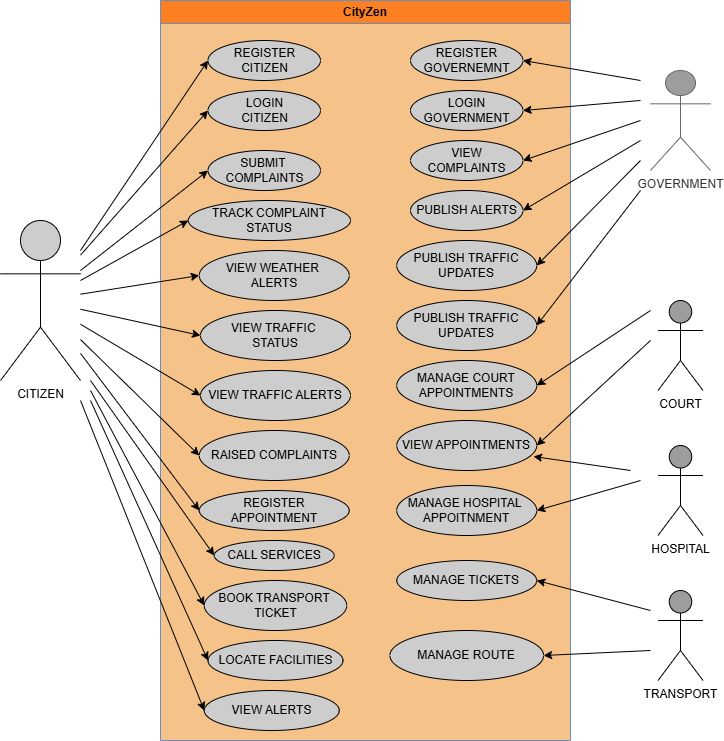

The diagram above was exported from draw.io. Its source (the exported page's mxGraphModel, read from the mxfile embedded in the PNG):
<mxGraphModel dx="872" dy="473" grid="1" gridSize="10" guides="1" tooltips="1" connect="1" arrows="1" fold="1" page="1" pageScale="1" pageWidth="827" pageHeight="1169" math="0" shadow="0">
  <root>
    <mxCell id="0" />
    <mxCell id="1" parent="0" />
    <mxCell id="iqhYaqVW_FglGKSIYIdv-1" parent="1" style="swimlane;whiteSpace=wrap;html=1;fillColor=#FC8022;strokeColor=#6c8ebf;swimlaneFillColor=light-dark(#f5c38a, #ededed);" value="CityZen" vertex="1">
      <mxGeometry height="740" width="410" x="220" y="50" as="geometry" />
    </mxCell>
    <mxCell id="iqhYaqVW_FglGKSIYIdv-2" parent="iqhYaqVW_FglGKSIYIdv-1" style="ellipse;whiteSpace=wrap;html=1;fillColor=#CDCDCD;" value="REGISTER CITIZEN" vertex="1">
      <mxGeometry height="40" width="112.5" x="47.5" y="40" as="geometry" />
    </mxCell>
    <mxCell id="iqhYaqVW_FglGKSIYIdv-3" parent="iqhYaqVW_FglGKSIYIdv-1" style="ellipse;whiteSpace=wrap;html=1;fillColor=#CDCDCD;" value="LOGIN&lt;div&gt;CITIZEN&lt;/div&gt;" vertex="1">
      <mxGeometry height="40" width="112.5" x="47.5" y="90" as="geometry" />
    </mxCell>
    <mxCell id="iqhYaqVW_FglGKSIYIdv-4" parent="iqhYaqVW_FglGKSIYIdv-1" style="ellipse;whiteSpace=wrap;html=1;fillColor=#CDCDCD;" value="SUBMIT&amp;nbsp;&lt;div&gt;COMPLAINTS&lt;/div&gt;" vertex="1">
      <mxGeometry height="40" width="112.5" x="47.5" y="150" as="geometry" />
    </mxCell>
    <mxCell id="iqhYaqVW_FglGKSIYIdv-5" parent="iqhYaqVW_FglGKSIYIdv-1" style="ellipse;whiteSpace=wrap;html=1;fillColor=#CDCDCD;" value="TRACK COMPLAINT STATUS" vertex="1">
      <mxGeometry height="40" width="162.19" x="27.810000000000002" y="200" as="geometry" />
    </mxCell>
    <mxCell id="iqhYaqVW_FglGKSIYIdv-6" parent="iqhYaqVW_FglGKSIYIdv-1" style="ellipse;whiteSpace=wrap;html=1;fillColor=#CDCDCD;" value="VIEW WEATHER&amp;nbsp;&lt;div&gt;ALERTS&lt;/div&gt;" vertex="1">
      <mxGeometry height="50" width="150" x="38.75" y="250" as="geometry" />
    </mxCell>
    <mxCell id="iqhYaqVW_FglGKSIYIdv-7" parent="iqhYaqVW_FglGKSIYIdv-1" style="ellipse;whiteSpace=wrap;html=1;fillColor=#CDCDCD;" value="VIEW TRAFFIC&amp;nbsp;&lt;div&gt;STATUS&lt;/div&gt;" vertex="1">
      <mxGeometry height="50" width="150" x="40" y="310" as="geometry" />
    </mxCell>
    <mxCell id="iqhYaqVW_FglGKSIYIdv-8" parent="iqhYaqVW_FglGKSIYIdv-1" style="ellipse;whiteSpace=wrap;html=1;fillColor=#CDCDCD;" value="VIEW TRAFFIC ALERTS" vertex="1">
      <mxGeometry height="50" width="150" x="40" y="370" as="geometry" />
    </mxCell>
    <mxCell id="iqhYaqVW_FglGKSIYIdv-9" parent="iqhYaqVW_FglGKSIYIdv-1" style="ellipse;whiteSpace=wrap;html=1;fillColor=#CDCDCD;" value="RAISED COMPLAINTS" vertex="1">
      <mxGeometry height="50" width="150" x="38.75" y="430" as="geometry" />
    </mxCell>
    <mxCell id="iqhYaqVW_FglGKSIYIdv-10" parent="iqhYaqVW_FglGKSIYIdv-1" style="ellipse;whiteSpace=wrap;html=1;fillColor=#CDCDCD;" value="REGISTER APPOINTMENT" vertex="1">
      <mxGeometry height="40" width="150" x="38.75" y="490" as="geometry" />
    </mxCell>
    <mxCell id="iqhYaqVW_FglGKSIYIdv-15" parent="iqhYaqVW_FglGKSIYIdv-1" style="ellipse;whiteSpace=wrap;html=1;fillColor=#CDCDCD;" value="LOCATE FACILITIES" vertex="1">
      <mxGeometry height="40" width="135" x="47.5" y="640" as="geometry" />
    </mxCell>
    <mxCell id="iqhYaqVW_FglGKSIYIdv-36" parent="iqhYaqVW_FglGKSIYIdv-1" style="ellipse;whiteSpace=wrap;html=1;fillColor=#CDCDCD;" value="CALL SERVICES" vertex="1">
      <mxGeometry height="30" width="120" x="53.75" y="540" as="geometry" />
    </mxCell>
    <mxCell id="iqhYaqVW_FglGKSIYIdv-37" parent="iqhYaqVW_FglGKSIYIdv-1" style="ellipse;whiteSpace=wrap;html=1;fillColor=#CDCDCD;" value="BOOK TRANSPORT&amp;nbsp;&lt;div&gt;TICKET&lt;/div&gt;" vertex="1">
      <mxGeometry height="50" width="142.5" x="43.75" y="580" as="geometry" />
    </mxCell>
    <mxCell id="iqhYaqVW_FglGKSIYIdv-38" parent="iqhYaqVW_FglGKSIYIdv-1" style="ellipse;whiteSpace=wrap;html=1;fillColor=#CDCDCD;" value="VIEW ALERTS" vertex="1">
      <mxGeometry height="40" width="135" x="43.75" y="690" as="geometry" />
    </mxCell>
    <mxCell id="iqhYaqVW_FglGKSIYIdv-41" parent="iqhYaqVW_FglGKSIYIdv-1" style="ellipse;whiteSpace=wrap;html=1;fillColor=#CDCDCD;" value="REGISTER GOVERNEMNT" vertex="1">
      <mxGeometry height="40" width="112.5" x="250" y="40" as="geometry" />
    </mxCell>
    <mxCell id="iqhYaqVW_FglGKSIYIdv-42" parent="iqhYaqVW_FglGKSIYIdv-1" style="ellipse;whiteSpace=wrap;html=1;fillColor=#CDCDCD;" value="LOGIN&lt;div&gt;GOVERNMENT&lt;/div&gt;" vertex="1">
      <mxGeometry height="40" width="112.5" x="250" y="90" as="geometry" />
    </mxCell>
    <mxCell id="iqhYaqVW_FglGKSIYIdv-43" parent="iqhYaqVW_FglGKSIYIdv-1" style="ellipse;whiteSpace=wrap;html=1;fillColor=#CDCDCD;" value="VIEW COMPLAINTS" vertex="1">
      <mxGeometry height="40" width="112.5" x="250" y="140" as="geometry" />
    </mxCell>
    <mxCell id="iqhYaqVW_FglGKSIYIdv-44" parent="iqhYaqVW_FglGKSIYIdv-1" style="ellipse;whiteSpace=wrap;html=1;fillColor=#CDCDCD;" value="PUBLISH ALERTS" vertex="1">
      <mxGeometry height="40" width="112.5" x="250" y="190" as="geometry" />
    </mxCell>
    <mxCell id="iqhYaqVW_FglGKSIYIdv-45" parent="iqhYaqVW_FglGKSIYIdv-1" style="ellipse;whiteSpace=wrap;html=1;fillColor=#CDCDCD;" value="PUBLISH TRAFFIC UPDATES" vertex="1">
      <mxGeometry height="50" width="140" x="236.25" y="240" as="geometry" />
    </mxCell>
    <mxCell id="iqhYaqVW_FglGKSIYIdv-55" parent="iqhYaqVW_FglGKSIYIdv-1" style="ellipse;whiteSpace=wrap;html=1;fillColor=#CDCDCD;" value="PUBLISH TRAFFIC UPDATES" vertex="1">
      <mxGeometry height="50" width="140" x="236.25" y="300" as="geometry" />
    </mxCell>
    <mxCell id="iqhYaqVW_FglGKSIYIdv-56" parent="iqhYaqVW_FglGKSIYIdv-1" style="ellipse;whiteSpace=wrap;html=1;fillColor=#CDCDCD;" value="MANAGE COURT APPOINTMENTS" vertex="1">
      <mxGeometry height="50" width="140" x="236.25" y="360" as="geometry" />
    </mxCell>
    <mxCell id="iqhYaqVW_FglGKSIYIdv-57" parent="iqhYaqVW_FglGKSIYIdv-1" style="ellipse;whiteSpace=wrap;html=1;fillColor=#CDCDCD;" value="VIEW APPOINTMENTS" vertex="1">
      <mxGeometry height="50" width="140" x="236.25" y="420" as="geometry" />
    </mxCell>
    <mxCell id="iqhYaqVW_FglGKSIYIdv-64" parent="iqhYaqVW_FglGKSIYIdv-1" style="ellipse;whiteSpace=wrap;html=1;fillColor=#CDCDCD;" value="MANAGE HOSPITAL&amp;nbsp;&lt;div&gt;APPOITNMENT&lt;/div&gt;" vertex="1">
      <mxGeometry height="50" width="140" x="236.25" y="485" as="geometry" />
    </mxCell>
    <mxCell id="iqhYaqVW_FglGKSIYIdv-68" parent="iqhYaqVW_FglGKSIYIdv-1" style="ellipse;whiteSpace=wrap;html=1;fillColor=#CDCDCD;" value="MANAGE TICKETS" vertex="1">
      <mxGeometry height="40" width="140" x="236.25" y="560" as="geometry" />
    </mxCell>
    <mxCell id="iqhYaqVW_FglGKSIYIdv-69" parent="iqhYaqVW_FglGKSIYIdv-1" style="ellipse;whiteSpace=wrap;html=1;fillColor=#CDCDCD;" value="MANAGE ROUTE" vertex="1">
      <mxGeometry height="50" width="153.75" x="229.38" y="630" as="geometry" />
    </mxCell>
    <mxCell id="iqhYaqVW_FglGKSIYIdv-16" parent="1" style="shape=umlActor;verticalLabelPosition=bottom;verticalAlign=top;html=1;outlineConnect=0;fillColor=#CDCDCD;" value="CITIZEN&lt;div&gt;&lt;br&gt;&lt;/div&gt;" vertex="1">
      <mxGeometry height="160" width="80" x="60" y="270" as="geometry" />
    </mxCell>
    <mxCell id="iqhYaqVW_FglGKSIYIdv-19" edge="1" parent="1" style="endArrow=classic;html=1;rounded=0;entryX=0;entryY=0.5;entryDx=0;entryDy=0;" target="iqhYaqVW_FglGKSIYIdv-2" value="">
      <mxGeometry height="50" relative="1" width="50" as="geometry">
        <mxPoint x="140" y="300" as="sourcePoint" />
        <mxPoint x="190" y="240" as="targetPoint" />
      </mxGeometry>
    </mxCell>
    <mxCell id="iqhYaqVW_FglGKSIYIdv-21" edge="1" parent="1" source="iqhYaqVW_FglGKSIYIdv-16" style="endArrow=classic;html=1;rounded=0;entryX=0;entryY=0.5;entryDx=0;entryDy=0;" target="iqhYaqVW_FglGKSIYIdv-3" value="">
      <mxGeometry height="50" relative="1" width="50" as="geometry">
        <mxPoint x="150" y="310" as="sourcePoint" />
        <mxPoint x="260" y="170" as="targetPoint" />
      </mxGeometry>
    </mxCell>
    <mxCell id="iqhYaqVW_FglGKSIYIdv-22" edge="1" parent="1" style="endArrow=classic;html=1;rounded=0;entryX=0;entryY=0.5;entryDx=0;entryDy=0;" target="iqhYaqVW_FglGKSIYIdv-4" value="">
      <mxGeometry height="50" relative="1" width="50" as="geometry">
        <mxPoint x="140" y="320" as="sourcePoint" />
        <mxPoint x="190" y="270" as="targetPoint" />
      </mxGeometry>
    </mxCell>
    <mxCell id="iqhYaqVW_FglGKSIYIdv-23" edge="1" parent="1" style="endArrow=classic;html=1;rounded=0;entryX=0;entryY=0.5;entryDx=0;entryDy=0;" target="iqhYaqVW_FglGKSIYIdv-5" value="">
      <mxGeometry height="50" relative="1" width="50" as="geometry">
        <mxPoint x="140" y="330" as="sourcePoint" />
        <mxPoint x="190" y="280" as="targetPoint" />
      </mxGeometry>
    </mxCell>
    <mxCell id="iqhYaqVW_FglGKSIYIdv-24" edge="1" parent="1" source="iqhYaqVW_FglGKSIYIdv-16" style="endArrow=classic;html=1;rounded=0;entryX=0;entryY=0.5;entryDx=0;entryDy=0;" target="iqhYaqVW_FglGKSIYIdv-6" value="">
      <mxGeometry height="50" relative="1" width="50" as="geometry">
        <mxPoint x="140" y="360" as="sourcePoint" />
        <mxPoint x="190" y="310" as="targetPoint" />
      </mxGeometry>
    </mxCell>
    <mxCell id="iqhYaqVW_FglGKSIYIdv-25" edge="1" parent="1" source="iqhYaqVW_FglGKSIYIdv-16" style="endArrow=classic;html=1;rounded=0;entryX=0;entryY=0.5;entryDx=0;entryDy=0;" target="iqhYaqVW_FglGKSIYIdv-7" value="">
      <mxGeometry height="50" relative="1" width="50" as="geometry">
        <mxPoint x="140" y="390" as="sourcePoint" />
        <mxPoint x="190" y="340" as="targetPoint" />
      </mxGeometry>
    </mxCell>
    <mxCell id="iqhYaqVW_FglGKSIYIdv-26" edge="1" parent="1" source="iqhYaqVW_FglGKSIYIdv-16" style="endArrow=classic;html=1;rounded=0;entryX=0;entryY=0.5;entryDx=0;entryDy=0;" target="iqhYaqVW_FglGKSIYIdv-8" value="">
      <mxGeometry height="50" relative="1" width="50" as="geometry">
        <mxPoint x="150" y="430" as="sourcePoint" />
        <mxPoint x="200" y="380" as="targetPoint" />
      </mxGeometry>
    </mxCell>
    <mxCell id="iqhYaqVW_FglGKSIYIdv-27" edge="1" parent="1" source="iqhYaqVW_FglGKSIYIdv-16" style="endArrow=classic;html=1;rounded=0;entryX=0;entryY=0.5;entryDx=0;entryDy=0;" target="iqhYaqVW_FglGKSIYIdv-9" value="">
      <mxGeometry height="50" relative="1" width="50" as="geometry">
        <mxPoint x="140" y="490" as="sourcePoint" />
        <mxPoint x="190" y="440" as="targetPoint" />
      </mxGeometry>
    </mxCell>
    <mxCell id="iqhYaqVW_FglGKSIYIdv-28" edge="1" parent="1" source="iqhYaqVW_FglGKSIYIdv-16" style="endArrow=classic;html=1;rounded=0;entryX=0;entryY=0.5;entryDx=0;entryDy=0;" target="iqhYaqVW_FglGKSIYIdv-10" value="">
      <mxGeometry height="50" relative="1" width="50" as="geometry">
        <mxPoint x="130" y="520" as="sourcePoint" />
        <mxPoint x="180" y="470" as="targetPoint" />
      </mxGeometry>
    </mxCell>
    <mxCell id="iqhYaqVW_FglGKSIYIdv-29" edge="1" parent="1" style="endArrow=classic;html=1;rounded=0;entryX=0;entryY=0.5;entryDx=0;entryDy=0;" target="iqhYaqVW_FglGKSIYIdv-15" value="">
      <mxGeometry height="50" relative="1" width="50" as="geometry">
        <mxPoint x="150" y="450" as="sourcePoint" />
        <mxPoint x="258.75" y="640" as="targetPoint" />
      </mxGeometry>
    </mxCell>
    <mxCell id="iqhYaqVW_FglGKSIYIdv-30" edge="1" parent="1" style="endArrow=classic;html=1;rounded=0;entryX=0;entryY=0.5;entryDx=0;entryDy=0;" target="iqhYaqVW_FglGKSIYIdv-38" value="">
      <mxGeometry height="50" relative="1" width="50" as="geometry">
        <mxPoint x="140" y="450" as="sourcePoint" />
        <mxPoint x="260" y="710" as="targetPoint" />
      </mxGeometry>
    </mxCell>
    <mxCell id="iqhYaqVW_FglGKSIYIdv-39" edge="1" parent="1" style="endArrow=classic;html=1;rounded=0;entryX=0;entryY=0.5;entryDx=0;entryDy=0;" target="iqhYaqVW_FglGKSIYIdv-36" value="">
      <mxGeometry height="50" relative="1" width="50" as="geometry">
        <mxPoint x="150" y="430" as="sourcePoint" />
        <mxPoint x="210" y="395" as="targetPoint" />
      </mxGeometry>
    </mxCell>
    <mxCell id="iqhYaqVW_FglGKSIYIdv-40" edge="1" parent="1" style="endArrow=classic;html=1;rounded=0;entryX=0;entryY=0.5;entryDx=0;entryDy=0;" target="iqhYaqVW_FglGKSIYIdv-37" value="">
      <mxGeometry height="50" relative="1" width="50" as="geometry">
        <mxPoint x="150" y="440" as="sourcePoint" />
        <mxPoint x="220" y="420" as="targetPoint" />
      </mxGeometry>
    </mxCell>
    <mxCell id="iqhYaqVW_FglGKSIYIdv-46" parent="1" style="shape=umlActor;verticalLabelPosition=bottom;verticalAlign=top;html=1;outlineConnect=0;fillColor=#9D9D9D;strokeColor=#666666;fontColor=#333333;" value="GOVERNMENT&lt;div&gt;&lt;br&gt;&lt;/div&gt;" vertex="1">
      <mxGeometry height="100" width="60" x="710" y="120" as="geometry" />
    </mxCell>
    <mxCell id="iqhYaqVW_FglGKSIYIdv-49" edge="1" parent="1" style="endArrow=classic;html=1;rounded=0;entryX=1;entryY=0.5;entryDx=0;entryDy=0;" target="iqhYaqVW_FglGKSIYIdv-41" value="">
      <mxGeometry height="50" relative="1" width="50" as="geometry">
        <mxPoint x="700" y="130" as="sourcePoint" />
        <mxPoint x="690" y="50" as="targetPoint" />
      </mxGeometry>
    </mxCell>
    <mxCell id="iqhYaqVW_FglGKSIYIdv-50" edge="1" parent="1" style="endArrow=classic;html=1;rounded=0;entryX=1;entryY=0.5;entryDx=0;entryDy=0;" target="iqhYaqVW_FglGKSIYIdv-42" value="">
      <mxGeometry height="50" relative="1" width="50" as="geometry">
        <mxPoint x="700" y="150" as="sourcePoint" />
        <mxPoint x="610" y="170" as="targetPoint" />
      </mxGeometry>
    </mxCell>
    <mxCell id="iqhYaqVW_FglGKSIYIdv-51" edge="1" parent="1" style="endArrow=classic;html=1;rounded=0;entryX=1;entryY=0.5;entryDx=0;entryDy=0;" target="iqhYaqVW_FglGKSIYIdv-43" value="">
      <mxGeometry height="50" relative="1" width="50" as="geometry">
        <mxPoint x="700" y="170" as="sourcePoint" />
        <mxPoint x="650" y="180" as="targetPoint" />
      </mxGeometry>
    </mxCell>
    <mxCell id="iqhYaqVW_FglGKSIYIdv-52" edge="1" parent="1" style="endArrow=classic;html=1;rounded=0;entryX=1;entryY=0.5;entryDx=0;entryDy=0;" target="iqhYaqVW_FglGKSIYIdv-44" value="">
      <mxGeometry height="50" relative="1" width="50" as="geometry">
        <mxPoint x="700" y="190" as="sourcePoint" />
        <mxPoint x="760" y="280" as="targetPoint" />
      </mxGeometry>
    </mxCell>
    <mxCell id="iqhYaqVW_FglGKSIYIdv-54" edge="1" parent="1" style="endArrow=classic;html=1;rounded=0;entryX=1;entryY=0.5;entryDx=0;entryDy=0;" target="iqhYaqVW_FglGKSIYIdv-45" value="">
      <mxGeometry height="50" relative="1" width="50" as="geometry">
        <mxPoint x="700" y="210" as="sourcePoint" />
        <mxPoint x="720" y="260" as="targetPoint" />
      </mxGeometry>
    </mxCell>
    <mxCell id="iqhYaqVW_FglGKSIYIdv-58" edge="1" parent="1" style="endArrow=classic;html=1;rounded=0;entryX=1;entryY=0.5;entryDx=0;entryDy=0;" target="iqhYaqVW_FglGKSIYIdv-55" value="">
      <mxGeometry height="50" relative="1" width="50" as="geometry">
        <mxPoint x="700" y="240" as="sourcePoint" />
        <mxPoint x="720" y="350" as="targetPoint" />
      </mxGeometry>
    </mxCell>
    <mxCell id="iqhYaqVW_FglGKSIYIdv-59" parent="1" style="shape=umlActor;verticalLabelPosition=bottom;verticalAlign=top;html=1;outlineConnect=0;fillColor=#9D9D9D;" value="COURT&lt;div&gt;&lt;br&gt;&lt;/div&gt;" vertex="1">
      <mxGeometry height="90" width="45" x="717.5" y="350" as="geometry" />
    </mxCell>
    <mxCell id="iqhYaqVW_FglGKSIYIdv-60" edge="1" parent="1" style="endArrow=classic;html=1;rounded=0;entryX=1;entryY=0.5;entryDx=0;entryDy=0;" target="iqhYaqVW_FglGKSIYIdv-56" value="">
      <mxGeometry height="50" relative="1" width="50" as="geometry">
        <mxPoint x="710" y="360" as="sourcePoint" />
        <mxPoint x="710" y="380" as="targetPoint" />
      </mxGeometry>
    </mxCell>
    <mxCell id="iqhYaqVW_FglGKSIYIdv-61" edge="1" parent="1" style="endArrow=classic;html=1;rounded=0;entryX=1;entryY=0.5;entryDx=0;entryDy=0;" target="iqhYaqVW_FglGKSIYIdv-57" value="">
      <mxGeometry height="50" relative="1" width="50" as="geometry">
        <mxPoint x="710" y="390" as="sourcePoint" />
        <mxPoint x="640" y="505" as="targetPoint" />
      </mxGeometry>
    </mxCell>
    <mxCell id="iqhYaqVW_FglGKSIYIdv-63" parent="1" style="shape=umlActor;verticalLabelPosition=bottom;verticalAlign=top;html=1;outlineConnect=0;fillColor=#9D9D9D;" value="&lt;div&gt;HOSPITAL&lt;/div&gt;" vertex="1">
      <mxGeometry height="90" width="45" x="717.5" y="495" as="geometry" />
    </mxCell>
    <mxCell id="iqhYaqVW_FglGKSIYIdv-65" edge="1" parent="1" style="endArrow=classic;html=1;rounded=0;entryX=1;entryY=0.5;entryDx=0;entryDy=0;" target="iqhYaqVW_FglGKSIYIdv-64" value="">
      <mxGeometry height="50" relative="1" width="50" as="geometry">
        <mxPoint x="700" y="530" as="sourcePoint" />
        <mxPoint x="680" y="515" as="targetPoint" />
      </mxGeometry>
    </mxCell>
    <mxCell id="iqhYaqVW_FglGKSIYIdv-66" edge="1" parent="1" style="endArrow=classic;html=1;rounded=0;entryX=0.977;entryY=0.72;entryDx=0;entryDy=0;entryPerimeter=0;" target="iqhYaqVW_FglGKSIYIdv-57" value="">
      <mxGeometry height="50" relative="1" width="50" as="geometry">
        <mxPoint x="690" y="520" as="sourcePoint" />
        <mxPoint x="630" y="520" as="targetPoint" />
      </mxGeometry>
    </mxCell>
    <mxCell id="iqhYaqVW_FglGKSIYIdv-67" parent="1" style="shape=umlActor;verticalLabelPosition=bottom;verticalAlign=top;html=1;outlineConnect=0;fillColor=#9D9D9D;" value="TRANSPORT&lt;div&gt;&lt;br&gt;&lt;/div&gt;" vertex="1">
      <mxGeometry height="90" width="45" x="717.5" y="640" as="geometry" />
    </mxCell>
    <mxCell id="iqhYaqVW_FglGKSIYIdv-71" edge="1" parent="1" style="endArrow=classic;html=1;rounded=0;entryX=1;entryY=0.5;entryDx=0;entryDy=0;" target="iqhYaqVW_FglGKSIYIdv-68" value="">
      <mxGeometry height="50" relative="1" width="50" as="geometry">
        <mxPoint x="710" y="660" as="sourcePoint" />
        <mxPoint x="670" y="610" as="targetPoint" />
      </mxGeometry>
    </mxCell>
    <mxCell id="iqhYaqVW_FglGKSIYIdv-72" edge="1" parent="1" style="endArrow=classic;html=1;rounded=0;entryX=1;entryY=0.5;entryDx=0;entryDy=0;" target="iqhYaqVW_FglGKSIYIdv-69" value="">
      <mxGeometry height="50" relative="1" width="50" as="geometry">
        <mxPoint x="710" y="700" as="sourcePoint" />
        <mxPoint x="670" y="670" as="targetPoint" />
      </mxGeometry>
    </mxCell>
  </root>
</mxGraphModel>